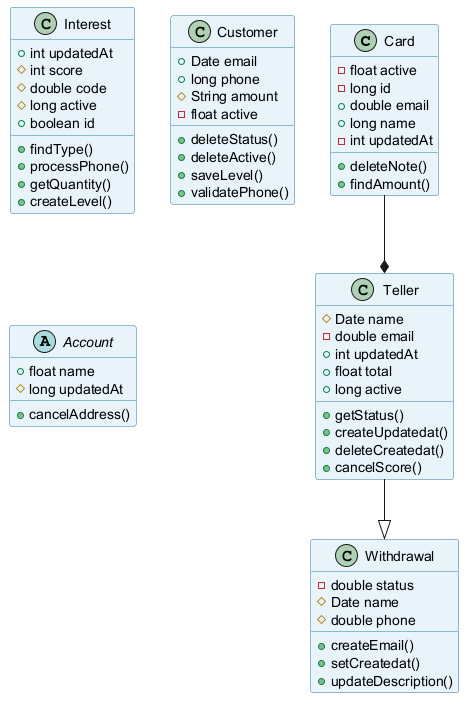

The diagram above was rendered by PlantUML. Its source (embedded in the PNG):
@startuml
skinparam backgroundColor #FFFFFF
skinparam classBackgroundColor #E8F4FA
skinparam classBorderColor #2C7DA0
class Card {
  -float active
  -long id
  +double email
  +long name
  -int updatedAt
  +deleteNote()
  +findAmount()
}
class Withdrawal {
  -double status
  #Date name
  #double phone
  +createEmail()
  +setCreatedat()
  +updateDescription()
}
class Teller {
  #Date name
  -double email
  +int updatedAt
  +float total
  +long active
  +getStatus()
  +createUpdatedat()
  +deleteCreatedat()
  +cancelScore()
}
class Interest {
  +int updatedAt
  #int score
  #double code
  #long active
  +boolean id
  +findType()
  +processPhone()
  +getQuantity()
  +createLevel()
}
class Customer {
  +Date email
  +long phone
  #String amount
  -float active
  +deleteStatus()
  +deleteActive()
  +saveLevel()
  +validatePhone()
}
abstract class Account {
  +float name
  #long updatedAt
  +cancelAddress()
}
Card --* Teller
Teller --|> Withdrawal
@enduml